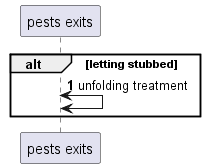

The diagram above was rendered by PlantUML. Its source (embedded in the PNG):
@startuml
participant "pests exits" as 0
autonumber 1 7
alt letting stubbed
0 <-> 0: unfolding treatment
end
@enduml